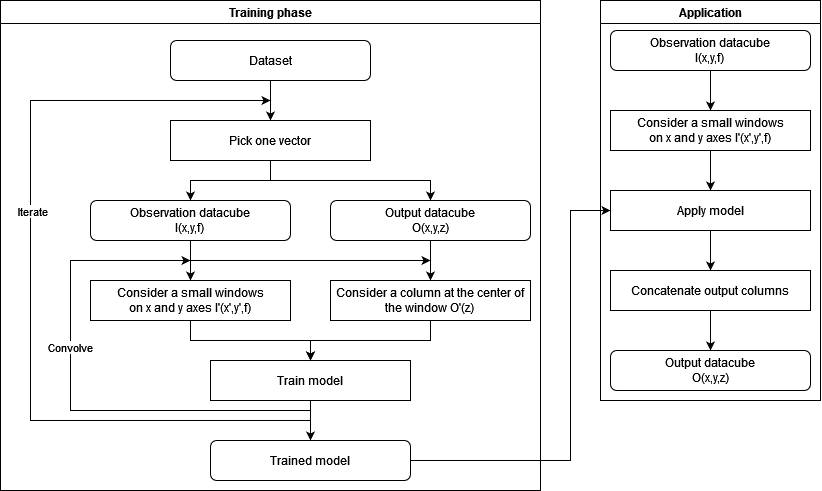

The diagram above was exported from draw.io. Its source (the exported page's mxGraphModel, read from the mxfile embedded in the PNG):
<mxGraphModel dx="1024" dy="533" grid="1" gridSize="10" guides="1" tooltips="1" connect="1" arrows="1" fold="1" page="1" pageScale="1" pageWidth="827" pageHeight="1169" math="0" shadow="0">
  <root>
    <mxCell id="0" />
    <mxCell id="1" parent="0" />
    <mxCell id="Piyi9XoMF9_3tlqk7m4V-22" style="edgeStyle=orthogonalEdgeStyle;rounded=0;orthogonalLoop=1;jettySize=auto;html=1;exitX=0.5;exitY=1;exitDx=0;exitDy=0;entryX=0.5;entryY=0;entryDx=0;entryDy=0;" edge="1" parent="1" source="Piyi9XoMF9_3tlqk7m4V-2" target="Piyi9XoMF9_3tlqk7m4V-4">
      <mxGeometry relative="1" as="geometry" />
    </mxCell>
    <mxCell id="Piyi9XoMF9_3tlqk7m4V-2" value="&lt;div&gt;Observation datacube&lt;/div&gt;&lt;div&gt;I(x,y,f)&lt;br&gt;&lt;/div&gt;" style="rounded=1;whiteSpace=wrap;html=1;" vertex="1" parent="1">
      <mxGeometry x="240" y="200" width="200" height="40" as="geometry" />
    </mxCell>
    <mxCell id="Piyi9XoMF9_3tlqk7m4V-23" style="edgeStyle=orthogonalEdgeStyle;rounded=0;orthogonalLoop=1;jettySize=auto;html=1;exitX=0.5;exitY=1;exitDx=0;exitDy=0;entryX=0.5;entryY=0;entryDx=0;entryDy=0;" edge="1" parent="1" source="Piyi9XoMF9_3tlqk7m4V-3" target="Piyi9XoMF9_3tlqk7m4V-8">
      <mxGeometry relative="1" as="geometry" />
    </mxCell>
    <mxCell id="Piyi9XoMF9_3tlqk7m4V-3" value="&lt;div&gt;Output datacube&lt;/div&gt;&lt;div&gt;O(x,y,z)&lt;/div&gt;" style="rounded=1;whiteSpace=wrap;html=1;" vertex="1" parent="1">
      <mxGeometry x="480" y="200" width="200" height="40" as="geometry" />
    </mxCell>
    <mxCell id="Piyi9XoMF9_3tlqk7m4V-20" style="edgeStyle=orthogonalEdgeStyle;rounded=0;orthogonalLoop=1;jettySize=auto;html=1;exitX=0.5;exitY=1;exitDx=0;exitDy=0;entryX=0.5;entryY=0;entryDx=0;entryDy=0;" edge="1" parent="1" source="Piyi9XoMF9_3tlqk7m4V-4" target="Piyi9XoMF9_3tlqk7m4V-5">
      <mxGeometry relative="1" as="geometry" />
    </mxCell>
    <mxCell id="Piyi9XoMF9_3tlqk7m4V-4" value="&lt;div&gt;Consider a small windows&lt;/div&gt;&lt;div&gt;on x and y axes I'(x',y',f)&lt;br&gt;&lt;/div&gt;" style="rounded=0;whiteSpace=wrap;html=1;" vertex="1" parent="1">
      <mxGeometry x="240" y="280" width="200" height="40" as="geometry" />
    </mxCell>
    <mxCell id="Piyi9XoMF9_3tlqk7m4V-19" style="edgeStyle=orthogonalEdgeStyle;rounded=0;orthogonalLoop=1;jettySize=auto;html=1;exitX=0.5;exitY=1;exitDx=0;exitDy=0;entryX=0.5;entryY=0;entryDx=0;entryDy=0;" edge="1" parent="1" source="Piyi9XoMF9_3tlqk7m4V-5" target="Piyi9XoMF9_3tlqk7m4V-17">
      <mxGeometry relative="1" as="geometry" />
    </mxCell>
    <mxCell id="Piyi9XoMF9_3tlqk7m4V-5" value="Train model" style="rounded=0;whiteSpace=wrap;html=1;" vertex="1" parent="1">
      <mxGeometry x="360" y="360" width="200" height="40" as="geometry" />
    </mxCell>
    <mxCell id="Piyi9XoMF9_3tlqk7m4V-21" style="edgeStyle=orthogonalEdgeStyle;rounded=0;orthogonalLoop=1;jettySize=auto;html=1;exitX=0.5;exitY=1;exitDx=0;exitDy=0;" edge="1" parent="1" source="Piyi9XoMF9_3tlqk7m4V-8">
      <mxGeometry relative="1" as="geometry">
        <mxPoint x="460" y="359.9999999999999" as="targetPoint" />
      </mxGeometry>
    </mxCell>
    <mxCell id="Piyi9XoMF9_3tlqk7m4V-8" value="&lt;div&gt;Consider a column at the center of the window O'(z) &lt;br&gt;&lt;/div&gt;" style="rounded=0;whiteSpace=wrap;html=1;" vertex="1" parent="1">
      <mxGeometry x="480" y="280" width="200" height="40" as="geometry" />
    </mxCell>
    <mxCell id="Piyi9XoMF9_3tlqk7m4V-24" style="edgeStyle=orthogonalEdgeStyle;rounded=0;orthogonalLoop=1;jettySize=auto;html=1;exitX=0.5;exitY=1;exitDx=0;exitDy=0;entryX=0.5;entryY=0;entryDx=0;entryDy=0;" edge="1" parent="1" source="Piyi9XoMF9_3tlqk7m4V-10" target="Piyi9XoMF9_3tlqk7m4V-11">
      <mxGeometry relative="1" as="geometry" />
    </mxCell>
    <mxCell id="Piyi9XoMF9_3tlqk7m4V-10" value="&lt;div&gt;Observation datacube&lt;/div&gt;&lt;div&gt;I(x,y,f)&lt;br&gt;&lt;/div&gt;" style="rounded=1;whiteSpace=wrap;html=1;" vertex="1" parent="1">
      <mxGeometry x="760" y="30" width="200" height="40" as="geometry" />
    </mxCell>
    <mxCell id="Piyi9XoMF9_3tlqk7m4V-25" style="edgeStyle=orthogonalEdgeStyle;rounded=0;orthogonalLoop=1;jettySize=auto;html=1;exitX=0.5;exitY=1;exitDx=0;exitDy=0;entryX=0.5;entryY=0;entryDx=0;entryDy=0;" edge="1" parent="1" source="Piyi9XoMF9_3tlqk7m4V-11" target="Piyi9XoMF9_3tlqk7m4V-12">
      <mxGeometry relative="1" as="geometry" />
    </mxCell>
    <mxCell id="Piyi9XoMF9_3tlqk7m4V-11" value="&lt;div&gt;Consider a small windows&lt;/div&gt;&lt;div&gt;on x and y axes I'(x',y',f)&lt;br&gt;&lt;/div&gt;" style="rounded=0;whiteSpace=wrap;html=1;" vertex="1" parent="1">
      <mxGeometry x="760" y="110" width="200" height="40" as="geometry" />
    </mxCell>
    <mxCell id="Piyi9XoMF9_3tlqk7m4V-26" style="edgeStyle=orthogonalEdgeStyle;rounded=0;orthogonalLoop=1;jettySize=auto;html=1;exitX=0.5;exitY=1;exitDx=0;exitDy=0;entryX=0.5;entryY=0;entryDx=0;entryDy=0;" edge="1" parent="1" source="Piyi9XoMF9_3tlqk7m4V-12" target="Piyi9XoMF9_3tlqk7m4V-13">
      <mxGeometry relative="1" as="geometry" />
    </mxCell>
    <mxCell id="Piyi9XoMF9_3tlqk7m4V-12" value="Apply model" style="rounded=0;whiteSpace=wrap;html=1;" vertex="1" parent="1">
      <mxGeometry x="760" y="190" width="200" height="40" as="geometry" />
    </mxCell>
    <mxCell id="Piyi9XoMF9_3tlqk7m4V-27" style="edgeStyle=orthogonalEdgeStyle;rounded=0;orthogonalLoop=1;jettySize=auto;html=1;exitX=0.5;exitY=1;exitDx=0;exitDy=0;entryX=0.5;entryY=0;entryDx=0;entryDy=0;" edge="1" parent="1" source="Piyi9XoMF9_3tlqk7m4V-13" target="Piyi9XoMF9_3tlqk7m4V-14">
      <mxGeometry relative="1" as="geometry" />
    </mxCell>
    <mxCell id="Piyi9XoMF9_3tlqk7m4V-13" value="Concatenate output columns" style="rounded=0;whiteSpace=wrap;html=1;" vertex="1" parent="1">
      <mxGeometry x="760" y="270" width="200" height="40" as="geometry" />
    </mxCell>
    <mxCell id="Piyi9XoMF9_3tlqk7m4V-14" value="&lt;div&gt;Output datacube&lt;/div&gt;&lt;div&gt;O(x,y,z)&lt;/div&gt;" style="rounded=1;whiteSpace=wrap;html=1;" vertex="1" parent="1">
      <mxGeometry x="760" y="350" width="200" height="40" as="geometry" />
    </mxCell>
    <mxCell id="Piyi9XoMF9_3tlqk7m4V-18" style="edgeStyle=orthogonalEdgeStyle;rounded=0;orthogonalLoop=1;jettySize=auto;html=1;exitX=1;exitY=0.5;exitDx=0;exitDy=0;entryX=0;entryY=0.5;entryDx=0;entryDy=0;" edge="1" parent="1" source="Piyi9XoMF9_3tlqk7m4V-17" target="Piyi9XoMF9_3tlqk7m4V-12">
      <mxGeometry relative="1" as="geometry">
        <Array as="points">
          <mxPoint x="720" y="460" />
          <mxPoint x="720" y="210" />
        </Array>
      </mxGeometry>
    </mxCell>
    <mxCell id="Piyi9XoMF9_3tlqk7m4V-33" style="edgeStyle=orthogonalEdgeStyle;rounded=0;orthogonalLoop=1;jettySize=auto;html=1;" edge="1" parent="1">
      <mxGeometry relative="1" as="geometry">
        <mxPoint x="340" y="260" as="targetPoint" />
        <mxPoint x="460" y="410" as="sourcePoint" />
        <Array as="points">
          <mxPoint x="460" y="410" />
          <mxPoint x="220" y="410" />
          <mxPoint x="220" y="260" />
        </Array>
      </mxGeometry>
    </mxCell>
    <mxCell id="Piyi9XoMF9_3tlqk7m4V-34" style="edgeStyle=orthogonalEdgeStyle;rounded=0;orthogonalLoop=1;jettySize=auto;html=1;" edge="1" parent="1">
      <mxGeometry relative="1" as="geometry">
        <mxPoint x="580" y="259.9999999999999" as="targetPoint" />
        <mxPoint x="460" y="410" as="sourcePoint" />
        <Array as="points">
          <mxPoint x="460" y="410" />
          <mxPoint x="220" y="410" />
          <mxPoint x="220" y="260" />
        </Array>
      </mxGeometry>
    </mxCell>
    <mxCell id="Piyi9XoMF9_3tlqk7m4V-35" value="&lt;div&gt;Convolve&lt;/div&gt;" style="edgeLabel;html=1;align=center;verticalAlign=middle;resizable=0;points=[];" vertex="1" connectable="0" parent="Piyi9XoMF9_3tlqk7m4V-34">
      <mxGeometry x="-0.1914" relative="1" as="geometry">
        <mxPoint as="offset" />
      </mxGeometry>
    </mxCell>
    <mxCell id="Piyi9XoMF9_3tlqk7m4V-44" style="edgeStyle=orthogonalEdgeStyle;rounded=0;orthogonalLoop=1;jettySize=auto;html=1;" edge="1" parent="1">
      <mxGeometry relative="1" as="geometry">
        <mxPoint x="420" y="100" as="targetPoint" />
        <mxPoint x="460" y="420" as="sourcePoint" />
        <Array as="points">
          <mxPoint x="180" y="420" />
          <mxPoint x="180" y="100" />
        </Array>
      </mxGeometry>
    </mxCell>
    <mxCell id="Piyi9XoMF9_3tlqk7m4V-45" value="Iterate" style="edgeLabel;html=1;align=center;verticalAlign=middle;resizable=0;points=[];" vertex="1" connectable="0" parent="Piyi9XoMF9_3tlqk7m4V-44">
      <mxGeometry x="0.1653" y="-2" relative="1" as="geometry">
        <mxPoint as="offset" />
      </mxGeometry>
    </mxCell>
    <mxCell id="Piyi9XoMF9_3tlqk7m4V-17" value="Trained model" style="rounded=1;whiteSpace=wrap;html=1;" vertex="1" parent="1">
      <mxGeometry x="360" y="440" width="200" height="40" as="geometry" />
    </mxCell>
    <mxCell id="Piyi9XoMF9_3tlqk7m4V-30" value="Training phase" style="swimlane;whiteSpace=wrap;html=1;" vertex="1" parent="1">
      <mxGeometry x="150" width="540" height="490" as="geometry" />
    </mxCell>
    <mxCell id="Piyi9XoMF9_3tlqk7m4V-41" style="edgeStyle=orthogonalEdgeStyle;rounded=0;orthogonalLoop=1;jettySize=auto;html=1;exitX=0.5;exitY=1;exitDx=0;exitDy=0;entryX=0.5;entryY=0;entryDx=0;entryDy=0;" edge="1" parent="Piyi9XoMF9_3tlqk7m4V-30" source="Piyi9XoMF9_3tlqk7m4V-36" target="Piyi9XoMF9_3tlqk7m4V-40">
      <mxGeometry relative="1" as="geometry" />
    </mxCell>
    <mxCell id="Piyi9XoMF9_3tlqk7m4V-36" value="Dataset" style="rounded=1;whiteSpace=wrap;html=1;" vertex="1" parent="Piyi9XoMF9_3tlqk7m4V-30">
      <mxGeometry x="170" y="40" width="200" height="40" as="geometry" />
    </mxCell>
    <mxCell id="Piyi9XoMF9_3tlqk7m4V-40" value="Pick one vector" style="rounded=0;whiteSpace=wrap;html=1;" vertex="1" parent="Piyi9XoMF9_3tlqk7m4V-30">
      <mxGeometry x="170" y="120" width="200" height="40" as="geometry" />
    </mxCell>
    <mxCell id="Piyi9XoMF9_3tlqk7m4V-31" value="Application" style="swimlane;whiteSpace=wrap;html=1;" vertex="1" parent="1">
      <mxGeometry x="750" width="220" height="400" as="geometry" />
    </mxCell>
    <mxCell id="Piyi9XoMF9_3tlqk7m4V-42" style="edgeStyle=orthogonalEdgeStyle;rounded=0;orthogonalLoop=1;jettySize=auto;html=1;exitX=0.5;exitY=1;exitDx=0;exitDy=0;entryX=0.5;entryY=0;entryDx=0;entryDy=0;" edge="1" parent="1" source="Piyi9XoMF9_3tlqk7m4V-40" target="Piyi9XoMF9_3tlqk7m4V-2">
      <mxGeometry relative="1" as="geometry" />
    </mxCell>
    <mxCell id="Piyi9XoMF9_3tlqk7m4V-43" style="edgeStyle=orthogonalEdgeStyle;rounded=0;orthogonalLoop=1;jettySize=auto;html=1;exitX=0.5;exitY=1;exitDx=0;exitDy=0;entryX=0.5;entryY=0;entryDx=0;entryDy=0;" edge="1" parent="1" source="Piyi9XoMF9_3tlqk7m4V-40" target="Piyi9XoMF9_3tlqk7m4V-3">
      <mxGeometry relative="1" as="geometry" />
    </mxCell>
  </root>
</mxGraphModel>